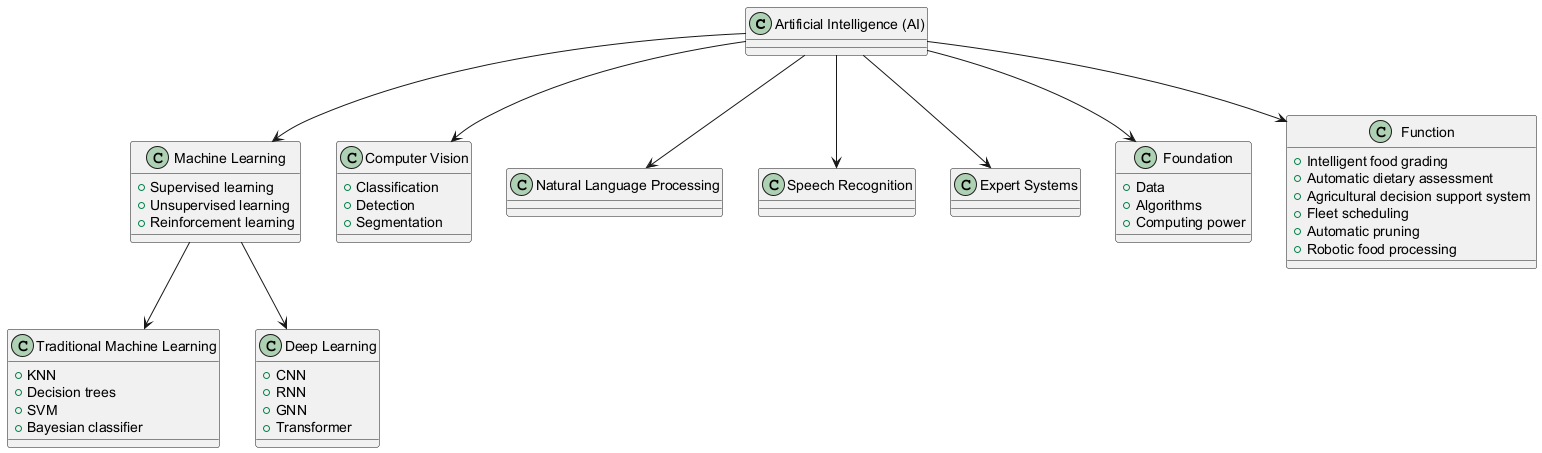

The diagram above was rendered by PlantUML. Its source (embedded in the PNG):
@startuml
class "Artificial Intelligence (AI)" {
}

class "Machine Learning" {
  +Supervised learning
  +Unsupervised learning
  +Reinforcement learning
}
class "Traditional Machine Learning" {
  +KNN
  +Decision trees
  +SVM
  +Bayesian classifier
}
class "Deep Learning" {
  +CNN
  +RNN
  +GNN
  +Transformer
}

class "Computer Vision" {
  +Classification
  +Detection
  +Segmentation
}

class "Natural Language Processing"
class "Speech Recognition"
class "Expert Systems"

class "Foundation" {
  +Data
  +Algorithms
  +Computing power
}

class "Function" {
  +Intelligent food grading
  +Automatic dietary assessment
  +Agricultural decision support system
  +Fleet scheduling
  +Automatic pruning
  +Robotic food processing
}

"Artificial Intelligence (AI)" --> "Machine Learning"
"Machine Learning" --> "Traditional Machine Learning"
"Machine Learning" --> "Deep Learning"
"Artificial Intelligence (AI)" --> "Computer Vision"
"Artificial Intelligence (AI)" --> "Natural Language Processing"
"Artificial Intelligence (AI)" --> "Speech Recognition"
"Artificial Intelligence (AI)" --> "Expert Systems"
"Artificial Intelligence (AI)" --> "Foundation"
"Artificial Intelligence (AI)" --> "Function"
@enduml